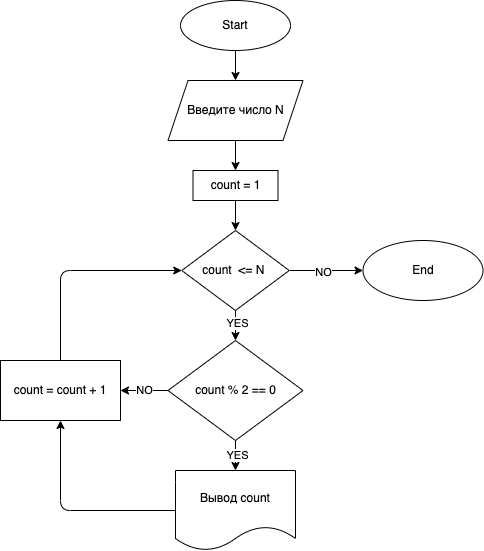

The diagram above was exported from draw.io. Its source (the exported page's mxGraphModel, read from the mxfile embedded in the PNG):
<mxGraphModel dx="902" dy="570" grid="1" gridSize="10" guides="1" tooltips="1" connect="1" arrows="1" fold="1" page="1" pageScale="1" pageWidth="827" pageHeight="1169" math="0" shadow="0">
  <root>
    <mxCell id="0" />
    <mxCell id="1" parent="0" />
    <mxCell id="4" value="" style="edgeStyle=none;html=1;" edge="1" parent="1" source="2" target="3">
      <mxGeometry relative="1" as="geometry" />
    </mxCell>
    <mxCell id="2" value="Start" style="ellipse;whiteSpace=wrap;html=1;" vertex="1" parent="1">
      <mxGeometry x="210" y="50" width="110" height="50" as="geometry" />
    </mxCell>
    <mxCell id="9" value="" style="edgeStyle=none;html=1;" edge="1" parent="1" source="3" target="8">
      <mxGeometry relative="1" as="geometry" />
    </mxCell>
    <mxCell id="3" value="Введите число N" style="shape=parallelogram;perimeter=parallelogramPerimeter;whiteSpace=wrap;html=1;fixedSize=1;" vertex="1" parent="1">
      <mxGeometry x="197.5" y="130" width="135" height="60" as="geometry" />
    </mxCell>
    <mxCell id="14" value="" style="edgeStyle=none;html=1;" edge="1" parent="1" source="5" target="13">
      <mxGeometry relative="1" as="geometry" />
    </mxCell>
    <mxCell id="22" value="YES" style="edgeLabel;html=1;align=center;verticalAlign=middle;resizable=0;points=[];" vertex="1" connectable="0" parent="14">
      <mxGeometry x="-0.1776" y="1" relative="1" as="geometry">
        <mxPoint as="offset" />
      </mxGeometry>
    </mxCell>
    <mxCell id="28" value="" style="edgeStyle=none;html=1;" edge="1" parent="1" source="5" target="27">
      <mxGeometry relative="1" as="geometry" />
    </mxCell>
    <mxCell id="29" value="NO" style="edgeLabel;html=1;align=center;verticalAlign=middle;resizable=0;points=[];" vertex="1" connectable="0" parent="28">
      <mxGeometry x="-0.0847" y="-1" relative="1" as="geometry">
        <mxPoint as="offset" />
      </mxGeometry>
    </mxCell>
    <mxCell id="5" value="count&amp;nbsp; &amp;lt;= N&amp;nbsp;" style="rhombus;whiteSpace=wrap;html=1;" vertex="1" parent="1">
      <mxGeometry x="211.25" y="280" width="107.5" height="80" as="geometry" />
    </mxCell>
    <mxCell id="10" value="" style="edgeStyle=none;html=1;" edge="1" parent="1" source="8" target="5">
      <mxGeometry relative="1" as="geometry" />
    </mxCell>
    <mxCell id="8" value="count = 1" style="whiteSpace=wrap;html=1;" vertex="1" parent="1">
      <mxGeometry x="222.5" y="220" width="85" height="30" as="geometry" />
    </mxCell>
    <mxCell id="25" style="edgeStyle=none;html=1;exitX=0;exitY=0.5;exitDx=0;exitDy=0;entryX=0.5;entryY=1;entryDx=0;entryDy=0;" edge="1" parent="1" source="11" target="15">
      <mxGeometry relative="1" as="geometry">
        <Array as="points">
          <mxPoint x="90" y="560" />
        </Array>
      </mxGeometry>
    </mxCell>
    <mxCell id="11" value="Вывод count" style="shape=document;whiteSpace=wrap;html=1;boundedLbl=1;" vertex="1" parent="1">
      <mxGeometry x="205" y="520" width="120" height="80" as="geometry" />
    </mxCell>
    <mxCell id="16" value="NO" style="edgeStyle=none;html=1;" edge="1" parent="1" source="13" target="15">
      <mxGeometry relative="1" as="geometry" />
    </mxCell>
    <mxCell id="24" value="" style="edgeStyle=none;html=1;" edge="1" parent="1" source="13" target="11">
      <mxGeometry relative="1" as="geometry" />
    </mxCell>
    <mxCell id="26" value="YES" style="edgeLabel;html=1;align=center;verticalAlign=middle;resizable=0;points=[];" vertex="1" connectable="0" parent="24">
      <mxGeometry x="-0.0776" y="1" relative="1" as="geometry">
        <mxPoint as="offset" />
      </mxGeometry>
    </mxCell>
    <mxCell id="13" value="&lt;span&gt;count % 2 == 0&lt;/span&gt;" style="rhombus;whiteSpace=wrap;html=1;" vertex="1" parent="1">
      <mxGeometry x="197.5" y="390" width="135" height="100" as="geometry" />
    </mxCell>
    <mxCell id="20" style="edgeStyle=none;html=1;exitX=0.5;exitY=0;exitDx=0;exitDy=0;entryX=0;entryY=0.5;entryDx=0;entryDy=0;" edge="1" parent="1" source="15" target="5">
      <mxGeometry relative="1" as="geometry">
        <Array as="points">
          <mxPoint x="90" y="320" />
        </Array>
      </mxGeometry>
    </mxCell>
    <mxCell id="15" value="count = count + 1" style="whiteSpace=wrap;html=1;" vertex="1" parent="1">
      <mxGeometry x="30" y="410" width="120" height="60" as="geometry" />
    </mxCell>
    <mxCell id="27" value="End" style="ellipse;whiteSpace=wrap;html=1;" vertex="1" parent="1">
      <mxGeometry x="392.5" y="290" width="120" height="60" as="geometry" />
    </mxCell>
  </root>
</mxGraphModel>